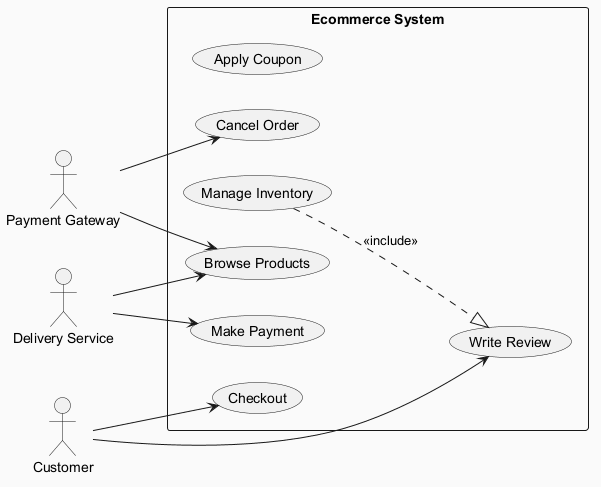

The diagram above was rendered by PlantUML. Its source (embedded in the PNG):
@startuml
skinparam backgroundColor #FAFAFA
skinparam classBackgroundColor #FFF3E0
skinparam classBorderColor #E65100
left to right direction
actor "Payment Gateway" as PaymentGateway
actor "Delivery Service" as DeliveryService
actor "Customer" as Customer
rectangle "Ecommerce System" {
  usecase "Apply Coupon" as UC_ApplyCoupon
  usecase "Browse Products" as UC_BrowseProducts
  usecase "Manage Inventory" as UC_ManageInventory
  usecase "Cancel Order" as UC_CancelOrder
  usecase "Write Review" as UC_WriteReview
  usecase "Make Payment" as UC_MakePayment
  usecase "Checkout" as UC_Checkout
}
PaymentGateway --> UC_CancelOrder
PaymentGateway --> UC_BrowseProducts
DeliveryService --> UC_MakePayment
DeliveryService --> UC_BrowseProducts
Customer --> UC_WriteReview
Customer --> UC_Checkout
UC_ManageInventory ..|> UC_WriteReview : <<include>>
@enduml